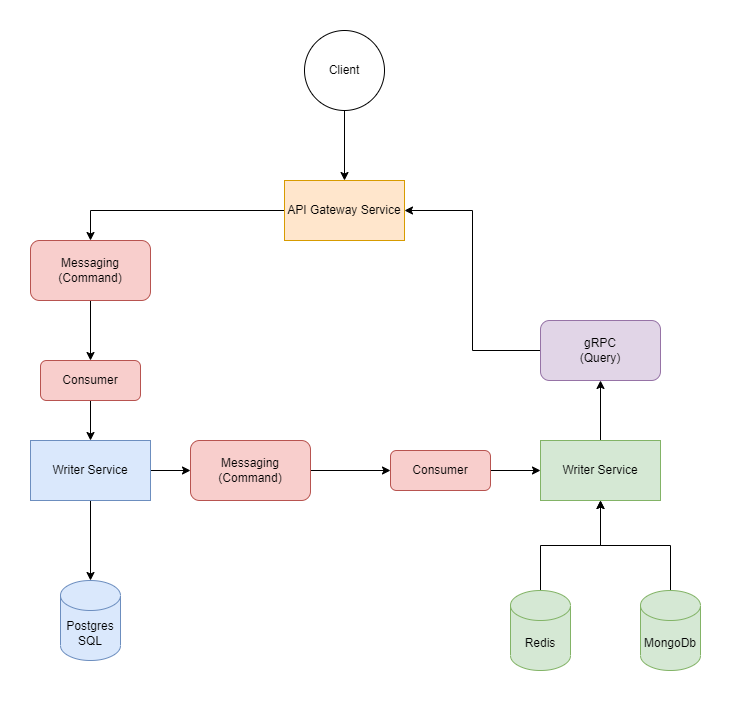

The diagram above was exported from draw.io. Its source (the exported page's mxGraphModel, read from the mxfile embedded in the PNG):
<mxGraphModel dx="868" dy="1651" grid="1" gridSize="10" guides="1" tooltips="1" connect="1" arrows="1" fold="1" page="1" pageScale="1" pageWidth="827" pageHeight="1169" math="0" shadow="0">
  <root>
    <mxCell id="0" />
    <mxCell id="1" parent="0" />
    <mxCell id="cszsNkGN8uCMmb6lAHku-29" style="edgeStyle=orthogonalEdgeStyle;rounded=0;orthogonalLoop=1;jettySize=auto;html=1;entryX=0.5;entryY=0;entryDx=0;entryDy=0;" parent="1" source="cszsNkGN8uCMmb6lAHku-1" target="cszsNkGN8uCMmb6lAHku-24" edge="1">
      <mxGeometry relative="1" as="geometry" />
    </mxCell>
    <mxCell id="cszsNkGN8uCMmb6lAHku-1" value="API Gateway Service" style="rounded=0;whiteSpace=wrap;html=1;fillColor=#ffe6cc;strokeColor=#d79b00;" parent="1" vertex="1">
      <mxGeometry x="294" y="-10" width="120" height="60" as="geometry" />
    </mxCell>
    <mxCell id="cszsNkGN8uCMmb6lAHku-9" style="edgeStyle=orthogonalEdgeStyle;rounded=0;orthogonalLoop=1;jettySize=auto;html=1;entryX=0.5;entryY=0;entryDx=0;entryDy=0;entryPerimeter=0;" parent="1" source="cszsNkGN8uCMmb6lAHku-2" target="cszsNkGN8uCMmb6lAHku-8" edge="1">
      <mxGeometry relative="1" as="geometry" />
    </mxCell>
    <mxCell id="cszsNkGN8uCMmb6lAHku-42" style="edgeStyle=orthogonalEdgeStyle;rounded=0;orthogonalLoop=1;jettySize=auto;html=1;entryX=0;entryY=0.5;entryDx=0;entryDy=0;" parent="1" source="cszsNkGN8uCMmb6lAHku-2" target="cszsNkGN8uCMmb6lAHku-41" edge="1">
      <mxGeometry relative="1" as="geometry" />
    </mxCell>
    <mxCell id="cszsNkGN8uCMmb6lAHku-2" value="Writer Service" style="rounded=0;whiteSpace=wrap;html=1;fillColor=#dae8fc;strokeColor=#6c8ebf;" parent="1" vertex="1">
      <mxGeometry x="40" y="250" width="120" height="60" as="geometry" />
    </mxCell>
    <mxCell id="cszsNkGN8uCMmb6lAHku-27" style="edgeStyle=orthogonalEdgeStyle;rounded=0;orthogonalLoop=1;jettySize=auto;html=1;entryX=0.5;entryY=1;entryDx=0;entryDy=0;" parent="1" source="cszsNkGN8uCMmb6lAHku-3" target="cszsNkGN8uCMmb6lAHku-25" edge="1">
      <mxGeometry relative="1" as="geometry" />
    </mxCell>
    <mxCell id="cszsNkGN8uCMmb6lAHku-3" value="Writer Service" style="rounded=0;whiteSpace=wrap;html=1;fillColor=#d5e8d4;strokeColor=#82b366;" parent="1" vertex="1">
      <mxGeometry x="550" y="250" width="120" height="60" as="geometry" />
    </mxCell>
    <mxCell id="cszsNkGN8uCMmb6lAHku-48" style="edgeStyle=orthogonalEdgeStyle;rounded=0;orthogonalLoop=1;jettySize=auto;html=1;entryX=0.5;entryY=1;entryDx=0;entryDy=0;" parent="1" source="cszsNkGN8uCMmb6lAHku-4" target="cszsNkGN8uCMmb6lAHku-3" edge="1">
      <mxGeometry relative="1" as="geometry" />
    </mxCell>
    <mxCell id="cszsNkGN8uCMmb6lAHku-4" value="Redis" style="shape=cylinder3;whiteSpace=wrap;html=1;boundedLbl=1;backgroundOutline=1;size=15;fillColor=#d5e8d4;strokeColor=#82b366;" parent="1" vertex="1">
      <mxGeometry x="520" y="400" width="60" height="80" as="geometry" />
    </mxCell>
    <mxCell id="cszsNkGN8uCMmb6lAHku-49" style="edgeStyle=orthogonalEdgeStyle;rounded=0;orthogonalLoop=1;jettySize=auto;html=1;entryX=0.5;entryY=1;entryDx=0;entryDy=0;" parent="1" source="cszsNkGN8uCMmb6lAHku-5" target="cszsNkGN8uCMmb6lAHku-3" edge="1">
      <mxGeometry relative="1" as="geometry" />
    </mxCell>
    <mxCell id="cszsNkGN8uCMmb6lAHku-5" value="MongoDb" style="shape=cylinder3;whiteSpace=wrap;html=1;boundedLbl=1;backgroundOutline=1;size=15;fillColor=#d5e8d4;strokeColor=#82b366;" parent="1" vertex="1">
      <mxGeometry x="650" y="400" width="60" height="80" as="geometry" />
    </mxCell>
    <mxCell id="cszsNkGN8uCMmb6lAHku-8" value="Postgres&lt;br&gt;SQL" style="shape=cylinder3;whiteSpace=wrap;html=1;boundedLbl=1;backgroundOutline=1;size=15;fillColor=#dae8fc;strokeColor=#6c8ebf;" parent="1" vertex="1">
      <mxGeometry x="70" y="390" width="60" height="80" as="geometry" />
    </mxCell>
    <mxCell id="cszsNkGN8uCMmb6lAHku-47" style="edgeStyle=orthogonalEdgeStyle;rounded=0;orthogonalLoop=1;jettySize=auto;html=1;entryX=0.5;entryY=0;entryDx=0;entryDy=0;" parent="1" source="cszsNkGN8uCMmb6lAHku-24" target="cszsNkGN8uCMmb6lAHku-32" edge="1">
      <mxGeometry relative="1" as="geometry" />
    </mxCell>
    <mxCell id="cszsNkGN8uCMmb6lAHku-24" value="Messaging&lt;br&gt;(Command)" style="rounded=1;whiteSpace=wrap;html=1;fillColor=#f8cecc;strokeColor=#b85450;" parent="1" vertex="1">
      <mxGeometry x="40" y="50" width="120" height="60" as="geometry" />
    </mxCell>
    <mxCell id="cszsNkGN8uCMmb6lAHku-28" style="edgeStyle=orthogonalEdgeStyle;rounded=0;orthogonalLoop=1;jettySize=auto;html=1;entryX=1;entryY=0.5;entryDx=0;entryDy=0;" parent="1" source="cszsNkGN8uCMmb6lAHku-25" target="cszsNkGN8uCMmb6lAHku-1" edge="1">
      <mxGeometry relative="1" as="geometry" />
    </mxCell>
    <mxCell id="cszsNkGN8uCMmb6lAHku-25" value="gRPC&lt;br&gt;(Query)" style="rounded=1;whiteSpace=wrap;html=1;fillColor=#e1d5e7;strokeColor=#9673a6;" parent="1" vertex="1">
      <mxGeometry x="550" y="130" width="120" height="60" as="geometry" />
    </mxCell>
    <mxCell id="cszsNkGN8uCMmb6lAHku-40" style="edgeStyle=orthogonalEdgeStyle;rounded=0;orthogonalLoop=1;jettySize=auto;html=1;entryX=0.5;entryY=0;entryDx=0;entryDy=0;" parent="1" source="cszsNkGN8uCMmb6lAHku-32" target="cszsNkGN8uCMmb6lAHku-2" edge="1">
      <mxGeometry relative="1" as="geometry" />
    </mxCell>
    <mxCell id="cszsNkGN8uCMmb6lAHku-32" value="Consumer" style="rounded=1;whiteSpace=wrap;html=1;fillColor=#f8cecc;strokeColor=#b85450;" parent="1" vertex="1">
      <mxGeometry x="50" y="170" width="100" height="40" as="geometry" />
    </mxCell>
    <mxCell id="cszsNkGN8uCMmb6lAHku-38" style="edgeStyle=orthogonalEdgeStyle;rounded=0;orthogonalLoop=1;jettySize=auto;html=1;entryX=0;entryY=0.5;entryDx=0;entryDy=0;" parent="1" source="cszsNkGN8uCMmb6lAHku-35" target="cszsNkGN8uCMmb6lAHku-3" edge="1">
      <mxGeometry relative="1" as="geometry" />
    </mxCell>
    <mxCell id="cszsNkGN8uCMmb6lAHku-35" value="Consumer" style="rounded=1;whiteSpace=wrap;html=1;fillColor=#f8cecc;strokeColor=#b85450;" parent="1" vertex="1">
      <mxGeometry x="400" y="260" width="100" height="40" as="geometry" />
    </mxCell>
    <mxCell id="cszsNkGN8uCMmb6lAHku-46" style="edgeStyle=orthogonalEdgeStyle;rounded=0;orthogonalLoop=1;jettySize=auto;html=1;entryX=0;entryY=0.5;entryDx=0;entryDy=0;" parent="1" source="cszsNkGN8uCMmb6lAHku-41" target="cszsNkGN8uCMmb6lAHku-35" edge="1">
      <mxGeometry relative="1" as="geometry" />
    </mxCell>
    <mxCell id="cszsNkGN8uCMmb6lAHku-41" value="Messaging&lt;br&gt;(Command)" style="rounded=1;whiteSpace=wrap;html=1;fillColor=#f8cecc;strokeColor=#b85450;" parent="1" vertex="1">
      <mxGeometry x="200" y="250" width="120" height="60" as="geometry" />
    </mxCell>
    <mxCell id="cszsNkGN8uCMmb6lAHku-45" style="edgeStyle=orthogonalEdgeStyle;rounded=0;orthogonalLoop=1;jettySize=auto;html=1;entryX=0.5;entryY=0;entryDx=0;entryDy=0;" parent="1" source="cszsNkGN8uCMmb6lAHku-44" target="cszsNkGN8uCMmb6lAHku-1" edge="1">
      <mxGeometry relative="1" as="geometry" />
    </mxCell>
    <mxCell id="cszsNkGN8uCMmb6lAHku-44" value="Client" style="ellipse;whiteSpace=wrap;html=1;aspect=fixed;" parent="1" vertex="1">
      <mxGeometry x="314" y="-160" width="80" height="80" as="geometry" />
    </mxCell>
  </root>
</mxGraphModel>